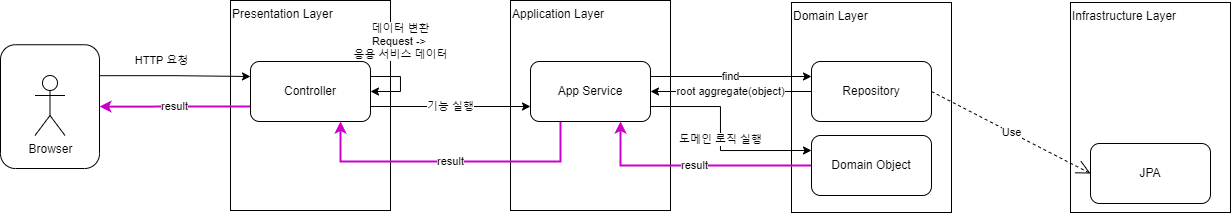

The diagram above was exported from draw.io. Its source (the exported page's mxGraphModel, read from the mxfile embedded in the PNG):
<mxGraphModel dx="1247" dy="-486" grid="1" gridSize="10" guides="1" tooltips="1" connect="1" arrows="1" fold="1" page="1" pageScale="1" pageWidth="827" pageHeight="1169" math="0" shadow="0">
  <root>
    <mxCell id="0" />
    <mxCell id="1" parent="0" />
    <mxCell id="QOzwXjQCAPfDgfvR62XO-93" value="" style="rounded=1;whiteSpace=wrap;html=1;" vertex="1" parent="1">
      <mxGeometry x="650" y="2323.25" width="99" height="123.75" as="geometry" />
    </mxCell>
    <mxCell id="QOzwXjQCAPfDgfvR62XO-65" value="Infrastructure Layer" style="rounded=0;whiteSpace=wrap;html=1;align=left;verticalAlign=top;" vertex="1" parent="1">
      <mxGeometry x="1720" y="2281" width="160" height="210" as="geometry" />
    </mxCell>
    <mxCell id="QOzwXjQCAPfDgfvR62XO-66" value="Presentation Layer&amp;nbsp;" style="rounded=0;whiteSpace=wrap;html=1;align=left;verticalAlign=top;" vertex="1" parent="1">
      <mxGeometry x="880" y="2279" width="160" height="210" as="geometry" />
    </mxCell>
    <mxCell id="QOzwXjQCAPfDgfvR62XO-67" value="Domain Layer" style="rounded=0;whiteSpace=wrap;html=1;align=left;verticalAlign=top;" vertex="1" parent="1">
      <mxGeometry x="1441" y="2281" width="160" height="210" as="geometry" />
    </mxCell>
    <mxCell id="QOzwXjQCAPfDgfvR62XO-68" value="Application Layer" style="rounded=0;whiteSpace=wrap;html=1;align=left;verticalAlign=top;" vertex="1" parent="1">
      <mxGeometry x="1160" y="2279" width="160" height="210" as="geometry" />
    </mxCell>
    <mxCell id="QOzwXjQCAPfDgfvR62XO-91" value="HTTP 요청" style="edgeStyle=orthogonalEdgeStyle;rounded=0;orthogonalLoop=1;jettySize=auto;html=1;exitX=1;exitY=0.25;exitDx=0;exitDy=0;entryX=0;entryY=0.25;entryDx=0;entryDy=0;" edge="1" parent="1" source="QOzwXjQCAPfDgfvR62XO-93" target="QOzwXjQCAPfDgfvR62XO-85">
      <mxGeometry x="-0.1877" y="15" relative="1" as="geometry">
        <mxPoint as="offset" />
      </mxGeometry>
    </mxCell>
    <mxCell id="QOzwXjQCAPfDgfvR62XO-94" value="result" style="edgeStyle=orthogonalEdgeStyle;rounded=0;orthogonalLoop=1;jettySize=auto;html=1;exitX=0;exitY=0.75;exitDx=0;exitDy=0;entryX=1;entryY=0.5;entryDx=0;entryDy=0;strokeColor=#CC00CC;strokeWidth=2;" edge="1" parent="1" source="QOzwXjQCAPfDgfvR62XO-85" target="QOzwXjQCAPfDgfvR62XO-93">
      <mxGeometry relative="1" as="geometry" />
    </mxCell>
    <mxCell id="QOzwXjQCAPfDgfvR62XO-96" value="기능 실행" style="edgeStyle=orthogonalEdgeStyle;rounded=0;orthogonalLoop=1;jettySize=auto;html=1;exitX=1;exitY=0.75;exitDx=0;exitDy=0;entryX=0;entryY=0.75;entryDx=0;entryDy=0;" edge="1" parent="1" source="QOzwXjQCAPfDgfvR62XO-85" target="QOzwXjQCAPfDgfvR62XO-86">
      <mxGeometry relative="1" as="geometry" />
    </mxCell>
    <mxCell id="QOzwXjQCAPfDgfvR62XO-85" value="Controller" style="rounded=1;whiteSpace=wrap;html=1;" vertex="1" parent="1">
      <mxGeometry x="900" y="2340" width="120" height="60" as="geometry" />
    </mxCell>
    <mxCell id="QOzwXjQCAPfDgfvR62XO-98" value="find" style="edgeStyle=orthogonalEdgeStyle;rounded=0;orthogonalLoop=1;jettySize=auto;html=1;exitX=1;exitY=0.25;exitDx=0;exitDy=0;entryX=0;entryY=0.25;entryDx=0;entryDy=0;" edge="1" parent="1" source="QOzwXjQCAPfDgfvR62XO-86" target="QOzwXjQCAPfDgfvR62XO-88">
      <mxGeometry x="-0.0062" relative="1" as="geometry">
        <mxPoint as="offset" />
      </mxGeometry>
    </mxCell>
    <mxCell id="QOzwXjQCAPfDgfvR62XO-101" value="도메인 로직 실행" style="edgeStyle=orthogonalEdgeStyle;rounded=0;orthogonalLoop=1;jettySize=auto;html=1;exitX=1;exitY=0.75;exitDx=0;exitDy=0;entryX=0;entryY=0.25;entryDx=0;entryDy=0;" edge="1" parent="1" source="QOzwXjQCAPfDgfvR62XO-86" target="QOzwXjQCAPfDgfvR62XO-87">
      <mxGeometry relative="1" as="geometry">
        <Array as="points">
          <mxPoint x="1370" y="2385" />
          <mxPoint x="1370" y="2429" />
        </Array>
      </mxGeometry>
    </mxCell>
    <mxCell id="QOzwXjQCAPfDgfvR62XO-105" value="result" style="edgeStyle=orthogonalEdgeStyle;rounded=0;orthogonalLoop=1;jettySize=auto;html=1;exitX=0.25;exitY=1;exitDx=0;exitDy=0;entryX=0.75;entryY=1;entryDx=0;entryDy=0;strokeColor=#CC00CC;strokeWidth=2;" edge="1" parent="1" source="QOzwXjQCAPfDgfvR62XO-86" target="QOzwXjQCAPfDgfvR62XO-85">
      <mxGeometry relative="1" as="geometry">
        <Array as="points">
          <mxPoint x="1210" y="2440" />
          <mxPoint x="990" y="2440" />
        </Array>
      </mxGeometry>
    </mxCell>
    <mxCell id="QOzwXjQCAPfDgfvR62XO-86" value="App Service" style="rounded=1;whiteSpace=wrap;html=1;" vertex="1" parent="1">
      <mxGeometry x="1180" y="2340" width="120" height="60" as="geometry" />
    </mxCell>
    <mxCell id="QOzwXjQCAPfDgfvR62XO-104" value="result" style="edgeStyle=orthogonalEdgeStyle;rounded=0;orthogonalLoop=1;jettySize=auto;html=1;exitX=0;exitY=0.5;exitDx=0;exitDy=0;entryX=0.75;entryY=1;entryDx=0;entryDy=0;strokeColor=#CC00CC;strokeWidth=2;" edge="1" parent="1" source="QOzwXjQCAPfDgfvR62XO-87" target="QOzwXjQCAPfDgfvR62XO-86">
      <mxGeometry relative="1" as="geometry" />
    </mxCell>
    <mxCell id="QOzwXjQCAPfDgfvR62XO-87" value="Domain Object" style="rounded=1;whiteSpace=wrap;html=1;" vertex="1" parent="1">
      <mxGeometry x="1461" y="2414" width="120" height="60" as="geometry" />
    </mxCell>
    <mxCell id="QOzwXjQCAPfDgfvR62XO-100" value="root aggregate(object)" style="edgeStyle=orthogonalEdgeStyle;rounded=0;orthogonalLoop=1;jettySize=auto;html=1;exitX=0;exitY=0.5;exitDx=0;exitDy=0;entryX=1;entryY=0.5;entryDx=0;entryDy=0;" edge="1" parent="1" source="QOzwXjQCAPfDgfvR62XO-88" target="QOzwXjQCAPfDgfvR62XO-86">
      <mxGeometry x="0.0062" relative="1" as="geometry">
        <mxPoint as="offset" />
      </mxGeometry>
    </mxCell>
    <mxCell id="QOzwXjQCAPfDgfvR62XO-88" value="Repository" style="rounded=1;whiteSpace=wrap;html=1;" vertex="1" parent="1">
      <mxGeometry x="1461" y="2340" width="120" height="60" as="geometry" />
    </mxCell>
    <mxCell id="QOzwXjQCAPfDgfvR62XO-89" value="JPA" style="rounded=1;whiteSpace=wrap;html=1;" vertex="1" parent="1">
      <mxGeometry x="1740" y="2422" width="120" height="60" as="geometry" />
    </mxCell>
    <mxCell id="QOzwXjQCAPfDgfvR62XO-92" value="Browser" style="shape=umlActor;verticalLabelPosition=bottom;verticalAlign=top;html=1;" vertex="1" parent="1">
      <mxGeometry x="684.5" y="2354" width="30" height="60" as="geometry" />
    </mxCell>
    <mxCell id="QOzwXjQCAPfDgfvR62XO-95" value="데이터 변환&lt;br&gt;Request -&amp;gt;&amp;nbsp; &lt;br&gt;응용 서비스 데이터" style="edgeStyle=orthogonalEdgeStyle;rounded=0;orthogonalLoop=1;jettySize=auto;html=1;exitX=1;exitY=0.25;exitDx=0;exitDy=0;entryX=1;entryY=0.5;entryDx=0;entryDy=0;" edge="1" parent="1" source="QOzwXjQCAPfDgfvR62XO-85" target="QOzwXjQCAPfDgfvR62XO-85">
      <mxGeometry x="-0.2005" y="35" relative="1" as="geometry">
        <Array as="points">
          <mxPoint x="1050" y="2355" />
          <mxPoint x="1050" y="2370" />
        </Array>
        <mxPoint x="-35" y="-35" as="offset" />
      </mxGeometry>
    </mxCell>
    <mxCell id="QOzwXjQCAPfDgfvR62XO-103" value="Use" style="endArrow=open;endSize=12;dashed=1;html=1;rounded=0;entryX=0;entryY=0.5;entryDx=0;entryDy=0;exitX=1;exitY=0.5;exitDx=0;exitDy=0;" edge="1" parent="1" source="QOzwXjQCAPfDgfvR62XO-88" target="QOzwXjQCAPfDgfvR62XO-89">
      <mxGeometry width="160" relative="1" as="geometry">
        <mxPoint x="1330" y="2400" as="sourcePoint" />
        <mxPoint x="1490" y="2400" as="targetPoint" />
      </mxGeometry>
    </mxCell>
  </root>
</mxGraphModel>